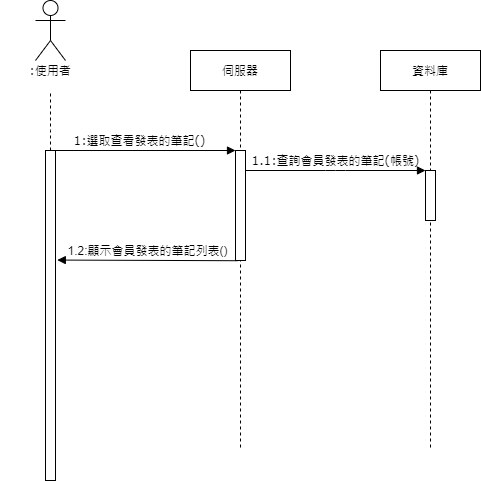

The diagram above was exported from draw.io. Its source (the exported page's mxGraphModel, read from the mxfile embedded in the PNG):
<mxGraphModel dx="1038" dy="580" grid="1" gridSize="10" guides="1" tooltips="1" connect="1" arrows="1" fold="1" page="1" pageScale="1" pageWidth="1100" pageHeight="850" background="#ffffff" math="0" shadow="0">
  <root>
    <mxCell id="0" />
    <mxCell id="1" parent="0" />
    <mxCell id="7baba1c4bc27f4b0-2" value="伺服器" style="shape=umlLifeline;perimeter=lifelinePerimeter;whiteSpace=wrap;html=1;container=1;collapsible=0;recursiveResize=0;outlineConnect=0;rounded=0;shadow=0;comic=0;labelBackgroundColor=none;strokeWidth=1;fontFamily=Verdana;fontSize=12;align=center;" parent="1" vertex="1">
      <mxGeometry x="290" y="80" width="100" height="400" as="geometry" />
    </mxCell>
    <mxCell id="7baba1c4bc27f4b0-10" value="" style="html=1;points=[];perimeter=orthogonalPerimeter;rounded=0;shadow=0;comic=0;labelBackgroundColor=none;strokeWidth=1;fontFamily=Verdana;fontSize=12;align=center;" parent="7baba1c4bc27f4b0-2" vertex="1">
      <mxGeometry x="45" y="100" width="10" height="110" as="geometry" />
    </mxCell>
    <mxCell id="7baba1c4bc27f4b0-3" value="資料庫" style="shape=umlLifeline;perimeter=lifelinePerimeter;whiteSpace=wrap;html=1;container=1;collapsible=0;recursiveResize=0;outlineConnect=0;rounded=0;shadow=0;comic=0;labelBackgroundColor=none;strokeWidth=1;fontFamily=Verdana;fontSize=12;align=center;" parent="1" vertex="1">
      <mxGeometry x="480" y="80" width="100" height="400" as="geometry" />
    </mxCell>
    <mxCell id="7baba1c4bc27f4b0-13" value="" style="html=1;points=[];perimeter=orthogonalPerimeter;rounded=0;shadow=0;comic=0;labelBackgroundColor=none;strokeWidth=1;fontFamily=Verdana;fontSize=12;align=center;" parent="7baba1c4bc27f4b0-3" vertex="1">
      <mxGeometry x="45" y="120" width="10" height="50" as="geometry" />
    </mxCell>
    <mxCell id="7baba1c4bc27f4b0-8" value=":使用者" style="shape=umlLifeline;perimeter=lifelinePerimeter;whiteSpace=wrap;html=1;container=1;collapsible=0;recursiveResize=0;outlineConnect=0;rounded=1;shadow=0;comic=0;labelBackgroundColor=none;strokeWidth=1;fontFamily=Verdana;fontSize=12;align=center;fillColor=none;size=40;strokeColor=none;" parent="1" vertex="1">
      <mxGeometry x="100" y="80" width="100" height="400" as="geometry" />
    </mxCell>
    <mxCell id="7baba1c4bc27f4b0-9" value="" style="html=1;points=[];perimeter=orthogonalPerimeter;rounded=0;shadow=0;comic=0;labelBackgroundColor=none;strokeWidth=1;fontFamily=Verdana;fontSize=12;align=center;" parent="7baba1c4bc27f4b0-8" vertex="1">
      <mxGeometry x="45" y="100" width="10" height="330" as="geometry" />
    </mxCell>
    <mxCell id="7baba1c4bc27f4b0-11" value="1:選取查看發表的筆記()" style="html=1;verticalAlign=bottom;endArrow=block;entryX=0;entryY=0;labelBackgroundColor=none;fontFamily=Verdana;fontSize=12;edgeStyle=elbowEdgeStyle;elbow=vertical;" parent="1" source="7baba1c4bc27f4b0-9" target="7baba1c4bc27f4b0-10" edge="1">
      <mxGeometry x="-0.0625" relative="1" as="geometry">
        <mxPoint x="220" y="190" as="sourcePoint" />
        <mxPoint as="offset" />
      </mxGeometry>
    </mxCell>
    <mxCell id="7baba1c4bc27f4b0-14" value="1.1:查詢會員發表的筆記(帳號)" style="html=1;verticalAlign=bottom;endArrow=block;entryX=0;entryY=0;labelBackgroundColor=none;fontFamily=Verdana;fontSize=12;edgeStyle=elbowEdgeStyle;elbow=vertical;" parent="1" source="7baba1c4bc27f4b0-10" target="7baba1c4bc27f4b0-13" edge="1">
      <mxGeometry relative="1" as="geometry">
        <mxPoint x="400" y="200" as="sourcePoint" />
      </mxGeometry>
    </mxCell>
    <mxCell id="-jyuBSduhx_xNrM7RFQ3-1" value="" style="shape=umlActor;verticalLabelPosition=bottom;verticalAlign=top;html=1;outlineConnect=0;fillColor=none;gradientColor=none;" parent="1" vertex="1">
      <mxGeometry x="135" y="30" width="30" height="60" as="geometry" />
    </mxCell>
    <mxCell id="-jyuBSduhx_xNrM7RFQ3-6" style="edgeStyle=orthogonalEdgeStyle;rounded=0;orthogonalLoop=1;jettySize=auto;html=1;endArrow=none;endFill=0;dashed=1;" parent="1" source="7baba1c4bc27f4b0-9" edge="1">
      <mxGeometry relative="1" as="geometry">
        <mxPoint x="150" y="120" as="targetPoint" />
        <Array as="points">
          <mxPoint x="150" y="160" />
          <mxPoint x="150" y="160" />
        </Array>
      </mxGeometry>
    </mxCell>
    <mxCell id="VyVeO96ZG-r9iEJ7wKnO-1" value="1.2:顯示會員發表的筆記列表()" style="html=1;verticalAlign=bottom;endArrow=block;entryX=1.38;entryY=0.332;entryDx=0;entryDy=0;entryPerimeter=0;exitX=0.22;exitY=1.002;exitDx=0;exitDy=0;exitPerimeter=0;" edge="1" parent="1" source="7baba1c4bc27f4b0-10">
      <mxGeometry width="80" relative="1" as="geometry">
        <mxPoint x="317.5" y="289.88" as="sourcePoint" />
        <mxPoint x="156.79999999999995" y="289.55999999999995" as="targetPoint" />
      </mxGeometry>
    </mxCell>
  </root>
</mxGraphModel>